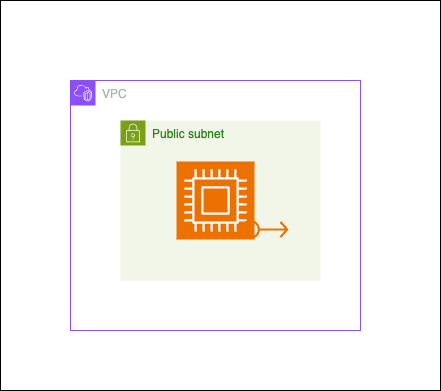

The diagram above was exported from draw.io. Its source (the exported page's mxGraphModel, read from the mxfile embedded in the PNG):
<mxGraphModel dx="1038" dy="795" grid="1" gridSize="10" guides="1" tooltips="1" connect="1" arrows="1" fold="1" page="1" pageScale="1" pageWidth="1600" pageHeight="900" math="0" shadow="0">
  <root>
    <mxCell id="0" />
    <mxCell id="1" parent="0" />
    <mxCell id="EJ6uvwzuV_IJUm4CYUKg-6" value="" style="rounded=0;whiteSpace=wrap;html=1;" vertex="1" parent="1">
      <mxGeometry x="400" y="240" width="440" height="390" as="geometry" />
    </mxCell>
    <mxCell id="EJ6uvwzuV_IJUm4CYUKg-1" value="VPC" style="points=[[0,0],[0.25,0],[0.5,0],[0.75,0],[1,0],[1,0.25],[1,0.5],[1,0.75],[1,1],[0.75,1],[0.5,1],[0.25,1],[0,1],[0,0.75],[0,0.5],[0,0.25]];outlineConnect=0;gradientColor=none;html=1;whiteSpace=wrap;fontSize=12;fontStyle=0;container=1;pointerEvents=0;collapsible=0;recursiveResize=0;shape=mxgraph.aws4.group;grIcon=mxgraph.aws4.group_vpc2;strokeColor=#8C4FFF;fillColor=none;verticalAlign=top;align=left;spacingLeft=30;fontColor=#AAB7B8;dashed=0;" vertex="1" parent="1">
      <mxGeometry x="470" y="320" width="290" height="250" as="geometry" />
    </mxCell>
    <mxCell id="EJ6uvwzuV_IJUm4CYUKg-3" value="Public subnet" style="points=[[0,0],[0.25,0],[0.5,0],[0.75,0],[1,0],[1,0.25],[1,0.5],[1,0.75],[1,1],[0.75,1],[0.5,1],[0.25,1],[0,1],[0,0.75],[0,0.5],[0,0.25]];outlineConnect=0;gradientColor=none;html=1;whiteSpace=wrap;fontSize=12;fontStyle=0;container=1;pointerEvents=0;collapsible=0;recursiveResize=0;shape=mxgraph.aws4.group;grIcon=mxgraph.aws4.group_security_group;grStroke=0;strokeColor=#7AA116;fillColor=#F2F6E8;verticalAlign=top;align=left;spacingLeft=30;fontColor=#248814;dashed=0;" vertex="1" parent="EJ6uvwzuV_IJUm4CYUKg-1">
      <mxGeometry x="50" y="40" width="200" height="160" as="geometry" />
    </mxCell>
    <mxCell id="EJ6uvwzuV_IJUm4CYUKg-4" value="" style="sketch=0;points=[[0,0,0],[0.25,0,0],[0.5,0,0],[0.75,0,0],[1,0,0],[0,1,0],[0.25,1,0],[0.5,1,0],[0.75,1,0],[1,1,0],[0,0.25,0],[0,0.5,0],[0,0.75,0],[1,0.25,0],[1,0.5,0],[1,0.75,0]];outlineConnect=0;fontColor=#232F3E;fillColor=#ED7100;strokeColor=#ffffff;dashed=0;verticalLabelPosition=bottom;verticalAlign=top;align=center;html=1;fontSize=12;fontStyle=0;aspect=fixed;shape=mxgraph.aws4.resourceIcon;resIcon=mxgraph.aws4.compute;" vertex="1" parent="EJ6uvwzuV_IJUm4CYUKg-3">
      <mxGeometry x="56" y="41" width="78" height="78" as="geometry" />
    </mxCell>
    <mxCell id="EJ6uvwzuV_IJUm4CYUKg-5" value="" style="sketch=0;outlineConnect=0;fontColor=#232F3E;gradientColor=none;fillColor=#ED7100;strokeColor=none;dashed=0;verticalLabelPosition=bottom;verticalAlign=top;align=center;html=1;fontSize=12;fontStyle=0;aspect=fixed;pointerEvents=1;shape=mxgraph.aws4.elastic_ip_address;" vertex="1" parent="EJ6uvwzuV_IJUm4CYUKg-3">
      <mxGeometry x="120" y="99" width="48" height="20" as="geometry" />
    </mxCell>
  </root>
</mxGraphModel>